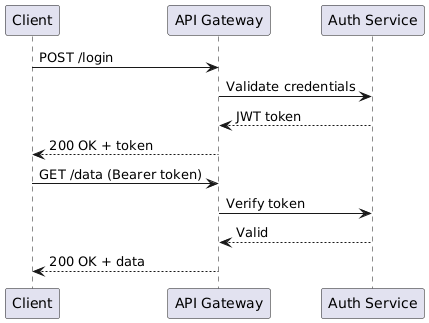

The diagram above was rendered by PlantUML. Its source (embedded in the PNG):
@startuml
Client -> "API Gateway": POST /login
"API Gateway" -> "Auth Service": Validate credentials
"Auth Service" --> "API Gateway": JWT token
"API Gateway" --> Client: 200 OK + token
Client -> "API Gateway": GET /data (Bearer token)
"API Gateway" -> "Auth Service": Verify token
"Auth Service" --> "API Gateway": Valid
"API Gateway" --> Client: 200 OK + data
@enduml